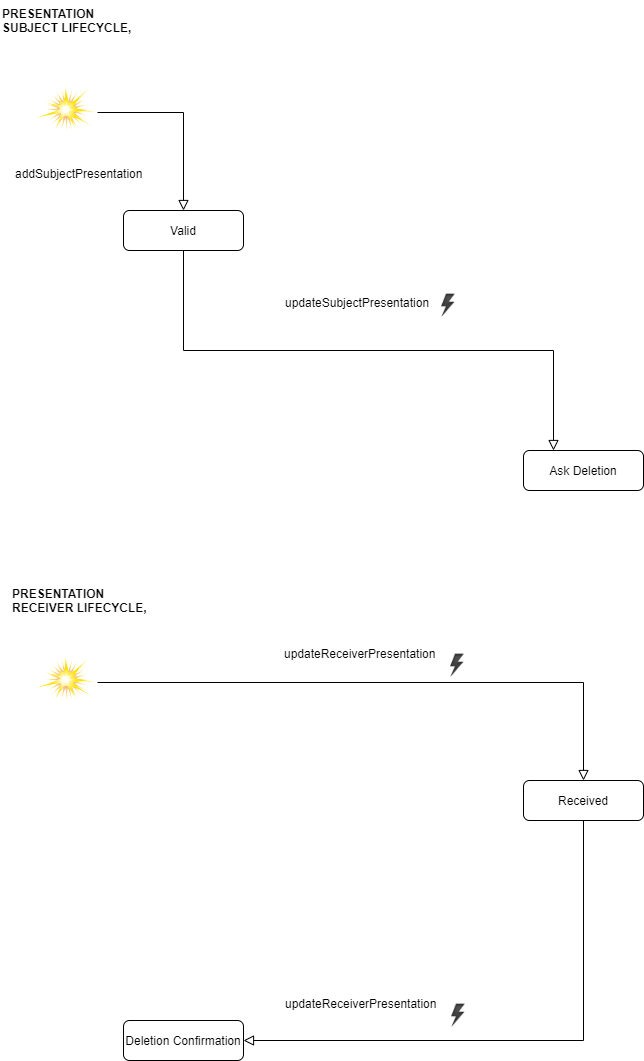

The diagram above was exported from draw.io. Its source (the exported page's mxGraphModel, read from the mxfile embedded in the PNG):
<mxGraphModel dx="782" dy="1087" grid="1" gridSize="10" guides="1" tooltips="1" connect="1" arrows="1" fold="1" page="1" pageScale="1" pageWidth="827" pageHeight="1169" math="0" shadow="0">
  <root>
    <mxCell id="XRJXTkXJfArmTofkyZX1-0" />
    <mxCell id="XRJXTkXJfArmTofkyZX1-1" parent="XRJXTkXJfArmTofkyZX1-0" />
    <mxCell id="oqH4oFOy00qzPr76LuV5-0" value="Valid" style="rounded=1;whiteSpace=wrap;html=1;fontSize=12;glass=0;strokeWidth=1;shadow=0;" parent="XRJXTkXJfArmTofkyZX1-1" vertex="1">
      <mxGeometry x="160" y="240" width="120" height="40" as="geometry" />
    </mxCell>
    <mxCell id="oqH4oFOy00qzPr76LuV5-1" value="" style="shape=image;html=1;verticalAlign=top;verticalLabelPosition=bottom;labelBackgroundColor=#ffffff;imageAspect=0;aspect=fixed;image=https://cdn4.iconfinder.com/data/icons/free-game-icons/64/Explosion.png" parent="XRJXTkXJfArmTofkyZX1-1" vertex="1">
      <mxGeometry x="70" y="110" width="64" height="64" as="geometry" />
    </mxCell>
    <mxCell id="0qiYFGhisZb8WmySUmw1-3" value="Ask Deletion" style="rounded=1;whiteSpace=wrap;html=1;fontSize=12;glass=0;strokeWidth=1;shadow=0;" parent="XRJXTkXJfArmTofkyZX1-1" vertex="1">
      <mxGeometry x="560" y="480" width="120" height="40" as="geometry" />
    </mxCell>
    <mxCell id="0qiYFGhisZb8WmySUmw1-5" value="addSubjectPresentation" style="text;whiteSpace=wrap;html=1;" parent="XRJXTkXJfArmTofkyZX1-1" vertex="1">
      <mxGeometry x="50" y="190" width="150" height="30" as="geometry" />
    </mxCell>
    <mxCell id="wfjak_H5yCATwEAr6t-L-0" value="" style="edgeStyle=orthogonalEdgeStyle;rounded=0;html=1;jettySize=auto;orthogonalLoop=1;fontSize=11;endArrow=block;endFill=0;endSize=8;strokeWidth=1;shadow=0;labelBackgroundColor=none;entryX=0.5;entryY=0;entryDx=0;entryDy=0;" parent="XRJXTkXJfArmTofkyZX1-1" source="oqH4oFOy00qzPr76LuV5-1" edge="1">
      <mxGeometry y="10" relative="1" as="geometry">
        <mxPoint as="offset" />
        <mxPoint x="102" y="174" as="sourcePoint" />
        <mxPoint x="220" y="240" as="targetPoint" />
      </mxGeometry>
    </mxCell>
    <mxCell id="wfjak_H5yCATwEAr6t-L-3" value="" style="edgeStyle=orthogonalEdgeStyle;rounded=0;html=1;jettySize=auto;orthogonalLoop=1;fontSize=11;endArrow=block;endFill=0;endSize=8;strokeWidth=1;shadow=0;labelBackgroundColor=none;entryX=0.25;entryY=0;entryDx=0;entryDy=0;exitX=0.5;exitY=1;exitDx=0;exitDy=0;" parent="XRJXTkXJfArmTofkyZX1-1" source="oqH4oFOy00qzPr76LuV5-0" target="0qiYFGhisZb8WmySUmw1-3" edge="1">
      <mxGeometry y="10" relative="1" as="geometry">
        <mxPoint as="offset" />
        <mxPoint x="144" y="152" as="sourcePoint" />
        <mxPoint x="230" y="250" as="targetPoint" />
      </mxGeometry>
    </mxCell>
    <mxCell id="wfjak_H5yCATwEAr6t-L-4" value="updateSubjectPresentation&lt;br&gt;" style="text;whiteSpace=wrap;html=1;" parent="XRJXTkXJfArmTofkyZX1-1" vertex="1">
      <mxGeometry x="320" y="319" width="170" height="30" as="geometry" />
    </mxCell>
    <mxCell id="RVXGB0-dlEJSxJS3jVDE-0" value="" style="shape=image;html=1;verticalAlign=top;verticalLabelPosition=bottom;labelBackgroundColor=#ffffff;imageAspect=0;aspect=fixed;image=https://cdn3.iconfinder.com/data/icons/token/128/Lightning.png" parent="XRJXTkXJfArmTofkyZX1-1" vertex="1">
      <mxGeometry x="470" y="320" width="29" height="29" as="geometry" />
    </mxCell>
    <mxCell id="lODtR1fW8fa0Lce2WI2I-1" value="" style="shape=image;html=1;verticalAlign=top;verticalLabelPosition=bottom;labelBackgroundColor=#ffffff;imageAspect=0;aspect=fixed;image=https://cdn4.iconfinder.com/data/icons/free-game-icons/64/Explosion.png" vertex="1" parent="XRJXTkXJfArmTofkyZX1-1">
      <mxGeometry x="70" y="680" width="64" height="64" as="geometry" />
    </mxCell>
    <mxCell id="lODtR1fW8fa0Lce2WI2I-2" value="Received" style="rounded=1;whiteSpace=wrap;html=1;fontSize=12;glass=0;strokeWidth=1;shadow=0;" vertex="1" parent="XRJXTkXJfArmTofkyZX1-1">
      <mxGeometry x="560" y="810" width="120" height="40" as="geometry" />
    </mxCell>
    <mxCell id="lODtR1fW8fa0Lce2WI2I-4" value="Deletion Confirmation" style="rounded=1;whiteSpace=wrap;html=1;fontSize=12;glass=0;strokeWidth=1;shadow=0;" vertex="1" parent="XRJXTkXJfArmTofkyZX1-1">
      <mxGeometry x="160" y="1050" width="120" height="40" as="geometry" />
    </mxCell>
    <mxCell id="lODtR1fW8fa0Lce2WI2I-6" value="" style="edgeStyle=orthogonalEdgeStyle;rounded=0;html=1;jettySize=auto;orthogonalLoop=1;fontSize=11;endArrow=block;endFill=0;endSize=8;strokeWidth=1;shadow=0;labelBackgroundColor=none;entryX=0.5;entryY=0;entryDx=0;entryDy=0;" edge="1" parent="XRJXTkXJfArmTofkyZX1-1" source="lODtR1fW8fa0Lce2WI2I-1" target="lODtR1fW8fa0Lce2WI2I-2">
      <mxGeometry y="10" relative="1" as="geometry">
        <mxPoint as="offset" />
        <mxPoint x="102" y="744" as="sourcePoint" />
        <mxPoint x="220" y="810" as="targetPoint" />
      </mxGeometry>
    </mxCell>
    <mxCell id="lODtR1fW8fa0Lce2WI2I-10" value="updateReceiverPresentation&lt;br&gt;" style="text;whiteSpace=wrap;html=1;" vertex="1" parent="XRJXTkXJfArmTofkyZX1-1">
      <mxGeometry x="319" y="670" width="170" height="30" as="geometry" />
    </mxCell>
    <mxCell id="lODtR1fW8fa0Lce2WI2I-12" value="" style="shape=image;html=1;verticalAlign=top;verticalLabelPosition=bottom;labelBackgroundColor=#ffffff;imageAspect=0;aspect=fixed;image=https://cdn3.iconfinder.com/data/icons/token/128/Lightning.png" vertex="1" parent="XRJXTkXJfArmTofkyZX1-1">
      <mxGeometry x="479" y="680" width="29" height="29" as="geometry" />
    </mxCell>
    <mxCell id="lODtR1fW8fa0Lce2WI2I-19" value="&lt;div&gt;PRESENTATION SUBJECT LIFECYCLE,&amp;nbsp;&lt;/div&gt;" style="text;whiteSpace=wrap;html=1;fontStyle=1" vertex="1" parent="XRJXTkXJfArmTofkyZX1-1">
      <mxGeometry x="37" y="30" width="153" height="30" as="geometry" />
    </mxCell>
    <mxCell id="lODtR1fW8fa0Lce2WI2I-20" value="&lt;div&gt;PRESENTATION RECEIVER LIFECYCLE,&amp;nbsp;&lt;/div&gt;" style="text;whiteSpace=wrap;html=1;fontStyle=1" vertex="1" parent="XRJXTkXJfArmTofkyZX1-1">
      <mxGeometry x="47" y="610" width="153" height="30" as="geometry" />
    </mxCell>
    <mxCell id="lODtR1fW8fa0Lce2WI2I-22" value="" style="edgeStyle=orthogonalEdgeStyle;rounded=0;html=1;jettySize=auto;orthogonalLoop=1;fontSize=11;endArrow=block;endFill=0;endSize=8;strokeWidth=1;shadow=0;labelBackgroundColor=none;entryX=1;entryY=0.5;entryDx=0;entryDy=0;exitX=0.5;exitY=1;exitDx=0;exitDy=0;" edge="1" parent="XRJXTkXJfArmTofkyZX1-1" source="lODtR1fW8fa0Lce2WI2I-2" target="lODtR1fW8fa0Lce2WI2I-4">
      <mxGeometry y="10" relative="1" as="geometry">
        <mxPoint as="offset" />
        <mxPoint x="144" y="722" as="sourcePoint" />
        <mxPoint x="630" y="820" as="targetPoint" />
      </mxGeometry>
    </mxCell>
    <mxCell id="lODtR1fW8fa0Lce2WI2I-23" value="updateReceiverPresentation&lt;br&gt;" style="text;whiteSpace=wrap;html=1;" vertex="1" parent="XRJXTkXJfArmTofkyZX1-1">
      <mxGeometry x="320" y="1020" width="170" height="30" as="geometry" />
    </mxCell>
    <mxCell id="lODtR1fW8fa0Lce2WI2I-24" value="" style="shape=image;html=1;verticalAlign=top;verticalLabelPosition=bottom;labelBackgroundColor=#ffffff;imageAspect=0;aspect=fixed;image=https://cdn3.iconfinder.com/data/icons/token/128/Lightning.png" vertex="1" parent="XRJXTkXJfArmTofkyZX1-1">
      <mxGeometry x="480" y="1030" width="29" height="29" as="geometry" />
    </mxCell>
  </root>
</mxGraphModel>